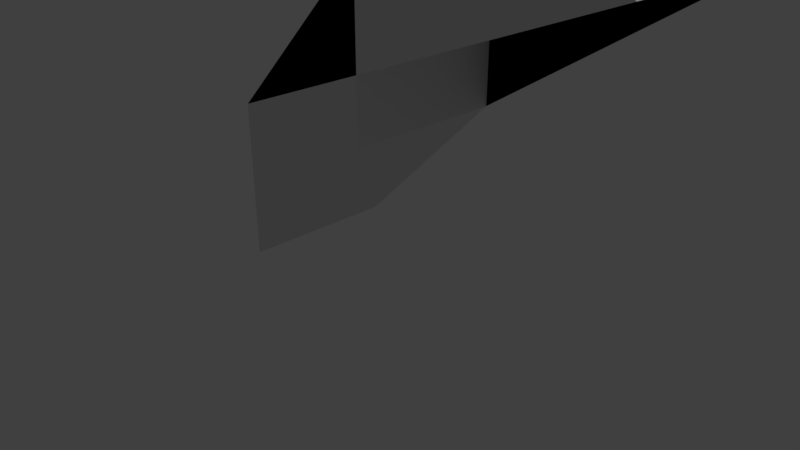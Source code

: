 # Source: Periscope.blend  (saved by Blender 2.78.0; exported with 4.5.12 LTS)
import bpy
from mathutils import Matrix  # noqa: F401  (used for matrix-valued properties, if any)

bpy.ops.wm.read_factory_settings(use_empty=True)
scene = bpy.context.scene
scene.name = 'Scene'

# ---- collections
col_collection_1 = bpy.data.collections.new('Collection 1'); scene.collection.children.link(col_collection_1)

# ---- world
world_world = bpy.data.worlds.new('World'); scene.world = world_world
world_world.color = (0.05088, 0.05088, 0.05088)
world_world.use_sun_shadow = False
world_world.sun_shadow_jitter_overblur = 0.0
world_world.cycles.sampling_method = 'MANUAL'

# ---- cameras
cam_camera = bpy.data.cameras.new('Camera')
cam_camera.clip_end = 100.0
cam_camera.lens = 35.0
cam_camera.sensor_width = 32.0
cam_camera.sensor_height = 18.0
cam_camera.ortho_scale = 7.314
cam_camera.dof.focus_distance = 0.0
cam_camera.dof.aperture_fstop = 128.0

# ---- lights
light_lamp = bpy.data.lights.new('Lamp', 'POINT')
light_lamp.transmission_factor = 0.0
light_lamp.cutoff_distance = 30.0
light_lamp.energy = 100.0
light_lamp.shadow_buffer_clip_start = 1.001
light_lamp.shadow_soft_size = 0.1
light_lamp.shadow_maximum_resolution = 0.006
light_lamp.use_absolute_resolution = True

# ---- meshes
me_cube_004 = bpy.data.meshes.new('Cube.004')
me_cube_004.from_pydata([(-1.0, 1.0, 1.0), (-3.0, -1.0, 1.0), (-3.0, -1.0, 4.081), (-3.0, 1.0, 1.0), (-3.0, 1.0, 4.081), (-5.0, -1.0, 1.0), (-5.0, 1.0, 1.0), (-1.0, -1.0, -1.0), (-1.0, -1.0, 1.0), (-1.0, 1.0, -1.0), (1.0, -1.0, -1.0), (1.0, 1.0, -1.0)], [], [(7, 2, 4, 9), (9, 4, 3, 0), (0, 3, 1, 8), (8, 1, 2, 7), (1, 2, 4, 3), (2, 1, 5), (3, 4, 6), (4, 2, 5, 6), (3, 1, 5, 6), (7, 8, 0, 9), (8, 7, 10), (9, 0, 11), (0, 8, 10, 11), (9, 11, 10, 7)])
me_cube_004.use_remesh_preserve_volume = False
me_cube_004.use_remesh_preserve_attributes = False
me_cube_004.use_mirror_vertex_groups = False
me_cube_004.update()

# ---- objects
ob_periscope = bpy.data.objects.new('Periscope', me_cube_004)
ob_lamp = bpy.data.objects.new('Lamp', light_lamp)
ob_camera = bpy.data.objects.new('Camera', cam_camera)

# ---- transforms, parenting, visibility, modifiers, constraints
ob_periscope.location = (0.0, 0.0, 1.0)
ob_periscope.rotation_euler = (0.0, 1.571, 0.0)
ob_periscope.lineart.crease_threshold = 0.0
ob_lamp.location = (4.076, 1.005, 5.904)
ob_lamp.rotation_euler = (0.6503, 0.05522, 1.866)
ob_lamp.lock_rotations_4d = False
ob_lamp.empty_display_type = 'ARROWS'
ob_lamp.color = (0.0, 0.0, 0.0, 0.0)
ob_lamp.lineart.crease_threshold = 0.0
ob_camera.location = (7.481, -6.508, 5.344)
ob_camera.rotation_euler = (1.109, 0.0, 0.8149)
ob_camera.lock_rotations_4d = False
ob_camera.empty_display_type = 'ARROWS'
ob_camera.color = (0.0, 0.0, 0.0, 0.0)
ob_camera.display_type = 'WIRE'
ob_camera.lineart.crease_threshold = 0.0

# ---- collection membership
col_collection_1.objects.link(ob_periscope)
col_collection_1.objects.link(ob_lamp)
col_collection_1.objects.link(ob_camera)

# ---- scene / render settings (as saved in the file)
scene.camera = ob_camera
scene.frame_start = 1; scene.frame_end = 250; scene.frame_set(1)
scene.render.engine = 'BLENDER_EEVEE_NEXT'
scene.render.resolution_percentage = 50
scene.render.dither_intensity = 0.0
scene.cycles.use_denoising = False
scene.cycles.samples = 128
scene.cycles.sampling_pattern = 'TABULATED_SOBOL'
scene.cycles.light_sampling_threshold = 0.0
scene.cycles.use_adaptive_sampling = False
scene.cycles.use_light_tree = False
scene.cycles.blur_glossy = 0.0
scene.cycles.sample_clamp_indirect = 0.0
scene.view_settings.view_transform = 'Standard'
bpy.context.view_layer.update()
